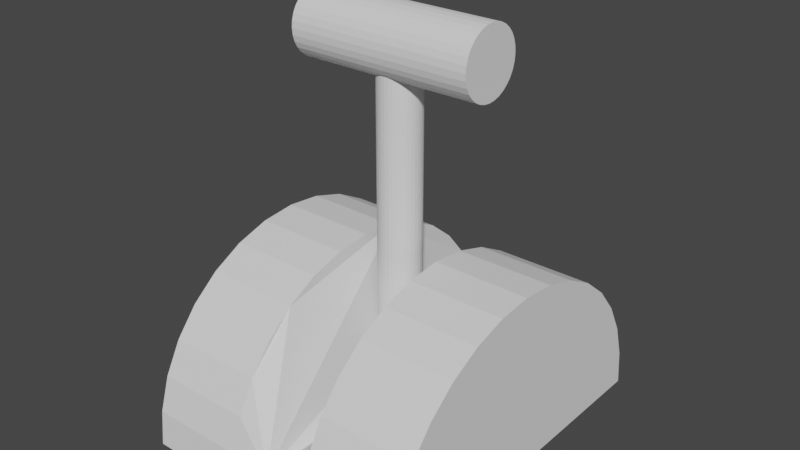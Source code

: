 # Source: 3DLever.blend  (saved by Blender 2.92.15; exported with 4.5.12 LTS)
import bpy
from mathutils import Matrix  # noqa: F401  (used for matrix-valued properties, if any)

bpy.ops.wm.read_factory_settings(use_empty=True)
scene = bpy.context.scene
scene.name = 'Scene'

# ---- collections
col_collection = bpy.data.collections.new('Collection'); scene.collection.children.link(col_collection)

# ---- world
world_world = bpy.data.worlds.new('World'); scene.world = world_world
world_world.use_nodes = True; world_world.node_tree.nodes.clear()
_N = world_world.node_tree.nodes; _L = world_world.node_tree.links
n0 = _N.new('ShaderNodeOutputWorld'); n0.name = 'World Output'; n0.location = (300, 300)
n1 = _N.new('ShaderNodeBackground'); n1.name = 'Background'; n1.location = (10, 300)
n1.inputs[0].default_value = (0.05088, 0.05088, 0.05088, 1.0)
_L.new(n1.outputs[0], n0.inputs[0])
n0.is_active_output = True
world_world.color = (0.05088, 0.05088, 0.05088)
world_world.use_sun_shadow = False
world_world.sun_shadow_jitter_overblur = 0.0

# ---- meshes
me_cylinder = bpy.data.meshes.new('Cylinder')
me_cylinder.from_pydata([(-1.798e-08, 1.0, 0.7619), (-3.438e-07, -1.0, 0.7619), (-0.1951, -0.9808, 0.7619), (-0.3827, -0.9239, 0.7619), (-0.5556, -0.8315, 0.7619), (-0.7071, -0.7071, 0.7619), (-0.8315, -0.5556, 0.7619), (-0.9239, -0.3827, 0.7619), (-0.9808, -0.1951, 0.7619), (-1.0, 9.656e-07, 0.7619), (-0.9808, 0.1951, 0.7619), (-0.9239, 0.3827, 0.7619), (-0.8315, 0.5556, 0.7619), (-0.7071, 0.7071, 0.7619), (-0.5556, 0.8315, 0.7619), (-0.3827, 0.9239, 0.7619), (-0.1951, 0.9808, 0.7619), (-0.3827, -0.9239, 0.2269), (-0.5556, -0.8315, 0.2269), (-0.7071, -0.7071, 0.2269), (-0.8315, -0.5556, 0.2269), (-0.9239, -0.3827, 0.2269), (-0.9808, -0.1951, 0.2269), (-1.0, 9.656e-07, 0.2269), (-0.9808, 0.1951, 0.2269), (-0.9239, 0.3827, 0.2269), (-0.8315, 0.5556, 0.2269), (-0.7071, 0.7071, 0.2269), (-0.5556, 0.8315, 0.2269), (-0.3827, 0.9239, 0.2269), (-1.809e-07, 0.0, 0.7619), (-1.798e-08, 1.0, -0.7619), (-3.438e-07, -1.0, -0.7619), (-0.1951, -0.9808, -0.7619), (-0.3827, -0.9239, -0.7619), (-0.5556, -0.8315, -0.7619), (-0.7071, -0.7071, -0.7619), (-0.8315, -0.5556, -0.7619), (-0.9239, -0.3827, -0.7619), (-0.9808, -0.1951, -0.7619), (-1.0, 9.656e-07, -0.7619), (-0.9808, 0.1951, -0.7619), (-0.9239, 0.3827, -0.7619), (-0.8315, 0.5556, -0.7619), (-0.7071, 0.7071, -0.7619), (-0.5556, 0.8315, -0.7619), (-0.3827, 0.9239, -0.7619), (-0.1951, 0.9808, -0.7619), (0.0, 1.0, 0.0), (-3.258e-07, -1.0, 0.0), (-0.1951, -0.9808, 0.0), (-0.3827, -0.9239, -0.2269), (-0.5556, -0.8315, -0.2269), (-0.7071, -0.7071, -0.2269), (-0.8315, -0.5556, -0.2269), (-0.9239, -0.3827, -0.2269), (-0.9808, -0.1951, -0.2269), (-1.0, 9.656e-07, -0.2269), (-0.9808, 0.1951, -0.2269), (-0.9239, 0.3827, -0.2269), (-0.8315, 0.5556, -0.2269), (-0.7071, 0.7071, -0.2269), (-0.5556, 0.8315, -0.2269), (-0.3827, 0.9239, -0.2269), (-0.1951, 0.9808, 0.0), (-1.809e-07, 0.0, -0.7619), (-1.629e-07, 0.0, 0.0)], [], [(66, 30, 1, 49), (1, 30, 0, 16, 15, 14, 13, 12, 11, 10, 9, 8, 7, 6, 5, 4, 3, 2), (49, 1, 2, 50), (50, 2, 3, 17), (17, 3, 4, 18), (18, 4, 5, 19), (19, 5, 6, 20), (20, 6, 7, 21), (21, 7, 8, 22), (22, 8, 9, 23), (23, 9, 10, 24), (24, 10, 11, 25), (25, 11, 12, 26), (26, 12, 13, 27), (27, 13, 14, 28), (28, 14, 15, 29), (29, 15, 16, 64), (64, 16, 0, 48), (48, 0, 30, 66), (29, 64, 50, 17, 18, 19, 20, 21, 22, 23, 24, 25, 26, 27, 28), (66, 49, 32, 65), (32, 33, 34, 35, 36, 37, 38, 39, 40, 41, 42, 43, 44, 45, 46, 47, 31, 65), (49, 50, 33, 32), (50, 51, 34, 33), (51, 52, 35, 34), (52, 53, 36, 35), (53, 54, 37, 36), (54, 55, 38, 37), (55, 56, 39, 38), (56, 57, 40, 39), (57, 58, 41, 40), (58, 59, 42, 41), (59, 60, 43, 42), (60, 61, 44, 43), (61, 62, 45, 44), (62, 63, 46, 45), (63, 64, 47, 46), (64, 48, 31, 47), (48, 66, 65, 31), (63, 62, 61, 60, 59, 58, 57, 56, 55, 54, 53, 52, 51, 50, 64)])
_uv = me_cylinder.uv_layers.new(name='UVMap')
_uv.uv.foreach_set('vector', [0.25, 0.75, 0.25, 1.0, 0.5, 1.0, 0.5, 0.75, 0.5, 1.0, 0.25, 1.0, 0.0, 1.0, 0.03125, 1.0, 0.0625, 1.0, 0.09375, 1.0, 0.125, 1.0, 0.1562, 1.0, 0.1875, 1.0, 0.2188, 1.0, 0.25, 1.0, 0.2812, 1.0, 0.3125, 1.0, 0.3438, 1.0, 0.375, 1.0, 0.4062, 1.0, 0.4375, 1.0, 0.4688, 1.0, 0.5, 0.75, 0.5, 1.0, 0.4688, 1.0, 0.4688, 0.75, 0.4688, 0.75, 0.4688, 1.0, 0.4375, 1.0, 0.4375, 0.75, 0.4375, 0.75, 0.4375, 1.0, 0.4062, 1.0, 0.4062, 0.75, 0.4062, 0.75, 0.4062, 1.0, 0.375, 1.0, 0.375, 0.75, 0.375, 0.75, 0.375, 1.0, 0.3438, 1.0, 0.3438, 0.75, 0.3438, 0.75, 0.3438, 1.0, 0.3125, 1.0, 0.3125, 0.75, 0.3125, 0.75, 0.3125, 1.0, 0.2812, 1.0, 0.2812, 0.75, 0.2812, 0.75, 0.2812, 1.0, 0.25, 1.0, 0.25, 0.75, 0.25, 0.75, 0.25, 1.0, 0.2188, 1.0, 0.2188, 0.75, 0.2188, 0.75, 0.2188, 1.0, 0.1875, 1.0, 0.1875, 0.75, 0.1875, 0.75, 0.1875, 1.0, 0.1562, 1.0, 0.1562, 0.75, 0.1562, 0.75, 0.1562, 1.0, 0.125, 1.0, 0.125, 0.75, 0.125, 0.75, 0.125, 1.0, 0.09375, 1.0, 0.09375, 0.75, 0.09375, 0.75, 0.09375, 1.0, 0.0625, 1.0, 0.0625, 0.75, 0.0625, 0.75, 0.0625, 1.0, 0.03125, 1.0, 0.03125, 0.75, 0.03125, 0.75, 0.03125, 1.0, 0.0, 1.0, 0.0, 0.75, 0.0, 0.75, 0.0, 1.0, 0.25, 1.0, 0.25, 0.75, 0.0625, 0.75, 0.03125, 0.75, 0.4688, 0.75, 0.4375, 0.75, 0.4062, 0.75, 0.375, 0.75, 0.3438, 0.75, 0.3125, 0.75, 0.2812, 0.75, 0.25, 0.75, 0.2188, 0.75, 0.1875, 0.75, 0.1562, 0.75, 0.125, 0.75, 0.09375, 0.75, 0.25, 0.75, 0.5, 0.75, 0.5, 1.0, 0.25, 1.0, 0.5, 1.0, 0.4688, 1.0, 0.4375, 1.0, 0.4062, 1.0, 0.375, 1.0, 0.3438, 1.0, 0.3125, 1.0, 0.2812, 1.0, 0.25, 1.0, 0.2188, 1.0, 0.1875, 1.0, 0.1562, 1.0, 0.125, 1.0, 0.09375, 1.0, 0.0625, 1.0, 0.03125, 1.0, 0.0, 1.0, 0.25, 1.0, 0.5, 0.75, 0.4688, 0.75, 0.4688, 1.0, 0.5, 1.0, 0.4688, 0.75, 0.4375, 0.75, 0.4375, 1.0, 0.4688, 1.0, 0.4375, 0.75, 0.4062, 0.75, 0.4062, 1.0, 0.4375, 1.0, 0.4062, 0.75, 0.375, 0.75, 0.375, 1.0, 0.4062, 1.0, 0.375, 0.75, 0.3438, 0.75, 0.3438, 1.0, 0.375, 1.0, 0.3438, 0.75, 0.3125, 0.75, 0.3125, 1.0, 0.3438, 1.0, 0.3125, 0.75, 0.2812, 0.75, 0.2812, 1.0, 0.3125, 1.0, 0.2812, 0.75, 0.25, 0.75, 0.25, 1.0, 0.2812, 1.0, 0.25, 0.75, 0.2188, 0.75, 0.2188, 1.0, 0.25, 1.0, 0.2188, 0.75, 0.1875, 0.75, 0.1875, 1.0, 0.2188, 1.0, 0.1875, 0.75, 0.1562, 0.75, 0.1562, 1.0, 0.1875, 1.0, 0.1562, 0.75, 0.125, 0.75, 0.125, 1.0, 0.1562, 1.0, 0.125, 0.75, 0.09375, 0.75, 0.09375, 1.0, 0.125, 1.0, 0.09375, 0.75, 0.0625, 0.75, 0.0625, 1.0, 0.09375, 1.0, 0.0625, 0.75, 0.03125, 0.75, 0.03125, 1.0, 0.0625, 1.0, 0.03125, 0.75, 0.0, 0.75, 0.0, 1.0, 0.03125, 1.0, 0.0, 0.75, 0.25, 0.75, 0.25, 1.0, 0.0, 1.0, 0.0625, 0.75, 0.09375, 0.75, 0.125, 0.75, 0.1562, 0.75, 0.1875, 0.75, 0.2188, 0.75, 0.25, 0.75, 0.2812, 0.75, 0.3125, 0.75, 0.3438, 0.75, 0.375, 0.75, 0.4062, 0.75, 0.4375, 0.75, 0.4688, 0.75, 0.03125, 0.75])
me_cylinder.use_remesh_fix_poles = True
me_cylinder.use_remesh_preserve_attributes = False
me_cylinder.use_mirror_vertex_groups = False
me_cylinder.update()
me_cylinder_001 = bpy.data.meshes.new('Cylinder.001')
me_cylinder_001.from_pydata([(0.0, 1.0, 0.004939), (0.0, 1.0, 2.005), (0.1951, 0.9808, 0.004939), (0.1951, 0.9808, 2.005), (0.3827, 0.9239, 0.004939), (0.3827, 0.9239, 2.005), (0.5556, 0.8315, 0.004939), (0.5556, 0.8315, 2.005), (0.7071, 0.7071, 0.004939), (0.7071, 0.7071, 2.005), (0.8315, 0.5556, 0.004939), (0.8315, 0.5556, 2.005), (0.9239, 0.3827, 0.004939), (0.9239, 0.3827, 2.005), (0.9808, 0.1951, 0.004939), (0.9808, 0.1951, 2.005), (1.0, 7.55e-08, 0.004939), (1.0, 7.55e-08, 2.005), (0.9808, -0.1951, 0.004939), (0.9808, -0.1951, 2.005), (0.9239, -0.3827, 0.004939), (0.9239, -0.3827, 2.005), (0.8315, -0.5556, 0.004939), (0.8315, -0.5556, 2.005), (0.7071, -0.7071, 0.004939), (0.7071, -0.7071, 2.005), (0.5556, -0.8315, 0.004939), (0.5556, -0.8315, 2.005), (0.3827, -0.9239, 0.004939), (0.3827, -0.9239, 2.005), (0.1951, -0.9808, 0.004939), (0.1951, -0.9808, 2.005), (-3.258e-07, -1.0, 0.004939), (-3.258e-07, -1.0, 2.005), (-0.1951, -0.9808, 0.004939), (-0.1951, -0.9808, 2.005), (-0.3827, -0.9239, 0.004939), (-0.3827, -0.9239, 2.005), (-0.5556, -0.8315, 0.004939), (-0.5556, -0.8315, 2.005), (-0.7071, -0.7071, 0.004939), (-0.7071, -0.7071, 2.005), (-0.8315, -0.5556, 0.004939), (-0.8315, -0.5556, 2.005), (-0.9239, -0.3827, 0.004939), (-0.9239, -0.3827, 2.005), (-0.9808, -0.1951, 0.004939), (-0.9808, -0.1951, 2.005), (-1.0, 9.656e-07, 0.004939), (-1.0, 9.656e-07, 2.005), (-0.9808, 0.1951, 0.004939), (-0.9808, 0.1951, 2.005), (-0.9239, 0.3827, 0.004939), (-0.9239, 0.3827, 2.005), (-0.8315, 0.5556, 0.004939), (-0.8315, 0.5556, 2.005), (-0.7071, 0.7071, 0.004939), (-0.7071, 0.7071, 2.005), (-0.5556, 0.8315, 0.004939), (-0.5556, 0.8315, 2.005), (-0.3827, 0.9239, 0.004939), (-0.3827, 0.9239, 2.005), (-0.1951, 0.9808, 0.004939), (-0.1951, 0.9808, 2.005)], [], [(0, 1, 3, 2), (2, 3, 5, 4), (4, 5, 7, 6), (6, 7, 9, 8), (8, 9, 11, 10), (10, 11, 13, 12), (12, 13, 15, 14), (14, 15, 17, 16), (16, 17, 19, 18), (18, 19, 21, 20), (20, 21, 23, 22), (22, 23, 25, 24), (24, 25, 27, 26), (26, 27, 29, 28), (28, 29, 31, 30), (30, 31, 33, 32), (32, 33, 35, 34), (34, 35, 37, 36), (36, 37, 39, 38), (38, 39, 41, 40), (40, 41, 43, 42), (42, 43, 45, 44), (44, 45, 47, 46), (46, 47, 49, 48), (48, 49, 51, 50), (50, 51, 53, 52), (52, 53, 55, 54), (54, 55, 57, 56), (56, 57, 59, 58), (58, 59, 61, 60), (3, 1, 63, 61, 59, 57, 55, 53, 51, 49, 47, 45, 43, 41, 39, 37, 35, 33, 31, 29, 27, 25, 23, 21, 19, 17, 15, 13, 11, 9, 7, 5), (60, 61, 63, 62), (62, 63, 1, 0), (0, 2, 4, 6, 8, 10, 12, 14, 16, 18, 20, 22, 24, 26, 28, 30, 32, 34, 36, 38, 40, 42, 44, 46, 48, 50, 52, 54, 56, 58, 60, 62)])
_uv = me_cylinder_001.uv_layers.new(name='UVMap')
_uv.uv.foreach_set('vector', [1.0, 0.5, 1.0, 1.0, 0.9688, 1.0, 0.9688, 0.5, 0.9688, 0.5, 0.9688, 1.0, 0.9375, 1.0, 0.9375, 0.5, 0.9375, 0.5, 0.9375, 1.0, 0.9062, 1.0, 0.9062, 0.5, 0.9062, 0.5, 0.9062, 1.0, 0.875, 1.0, 0.875, 0.5, 0.875, 0.5, 0.875, 1.0, 0.8438, 1.0, 0.8438, 0.5, 0.8438, 0.5, 0.8438, 1.0, 0.8125, 1.0, 0.8125, 0.5, 0.8125, 0.5, 0.8125, 1.0, 0.7812, 1.0, 0.7812, 0.5, 0.7812, 0.5, 0.7812, 1.0, 0.75, 1.0, 0.75, 0.5, 0.75, 0.5, 0.75, 1.0, 0.7188, 1.0, 0.7188, 0.5, 0.7188, 0.5, 0.7188, 1.0, 0.6875, 1.0, 0.6875, 0.5, 0.6875, 0.5, 0.6875, 1.0, 0.6562, 1.0, 0.6562, 0.5, 0.6562, 0.5, 0.6562, 1.0, 0.625, 1.0, 0.625, 0.5, 0.625, 0.5, 0.625, 1.0, 0.5938, 1.0, 0.5938, 0.5, 0.5938, 0.5, 0.5938, 1.0, 0.5625, 1.0, 0.5625, 0.5, 0.5625, 0.5, 0.5625, 1.0, 0.5312, 1.0, 0.5312, 0.5, 0.5312, 0.5, 0.5312, 1.0, 0.5, 1.0, 0.5, 0.5, 0.5, 0.5, 0.5, 1.0, 0.4688, 1.0, 0.4688, 0.5, 0.4688, 0.5, 0.4688, 1.0, 0.4375, 1.0, 0.4375, 0.5, 0.4375, 0.5, 0.4375, 1.0, 0.4062, 1.0, 0.4062, 0.5, 0.4062, 0.5, 0.4062, 1.0, 0.375, 1.0, 0.375, 0.5, 0.375, 0.5, 0.375, 1.0, 0.3438, 1.0, 0.3438, 0.5, 0.3438, 0.5, 0.3438, 1.0, 0.3125, 1.0, 0.3125, 0.5, 0.3125, 0.5, 0.3125, 1.0, 0.2812, 1.0, 0.2812, 0.5, 0.2812, 0.5, 0.2812, 1.0, 0.25, 1.0, 0.25, 0.5, 0.25, 0.5, 0.25, 1.0, 0.2188, 1.0, 0.2188, 0.5, 0.2188, 0.5, 0.2188, 1.0, 0.1875, 1.0, 0.1875, 0.5, 0.1875, 0.5, 0.1875, 1.0, 0.1562, 1.0, 0.1562, 0.5, 0.1562, 0.5, 0.1562, 1.0, 0.125, 1.0, 0.125, 0.5, 0.125, 0.5, 0.125, 1.0, 0.09375, 1.0, 0.09375, 0.5, 0.09375, 0.5, 0.09375, 1.0, 0.0625, 1.0, 0.0625, 0.5, 0.2968, 0.4854, 0.25, 0.49, 0.2032, 0.4854, 0.1582, 0.4717, 0.1167, 0.4496, 0.08029, 0.4197, 0.05045, 0.3833, 0.02827, 0.3418, 0.01461, 0.2968, 0.01, 0.25, 0.01461, 0.2032, 0.02827, 0.1582, 0.05045, 0.1167, 0.08029, 0.08029, 0.1167, 0.05045, 0.1582, 0.02827, 0.2032, 0.01461, 0.25, 0.01, 0.2968, 0.01461, 0.3418, 0.02827, 0.3833, 0.05045, 0.4197, 0.08029, 0.4496, 0.1167, 0.4717, 0.1582, 0.4854, 0.2032, 0.49, 0.25, 0.4854, 0.2968, 0.4717, 0.3418, 0.4496, 0.3833, 0.4197, 0.4197, 0.3833, 0.4496, 0.3418, 0.4717, 0.0625, 0.5, 0.0625, 1.0, 0.03125, 1.0, 0.03125, 0.5, 0.03125, 0.5, 0.03125, 1.0, 0.0, 1.0, 0.0, 0.5, 0.75, 0.49, 0.7968, 0.4854, 0.8418, 0.4717, 0.8833, 0.4496, 0.9197, 0.4197, 0.9496, 0.3833, 0.9717, 0.3418, 0.9854, 0.2968, 0.99, 0.25, 0.9854, 0.2032, 0.9717, 0.1582, 0.9496, 0.1167, 0.9197, 0.08029, 0.8833, 0.05045, 0.8418, 0.02827, 0.7968, 0.01461, 0.75, 0.01, 0.7032, 0.01461, 0.6582, 0.02827, 0.6167, 0.05045, 0.5803, 0.08029, 0.5504, 0.1167, 0.5283, 0.1582, 0.5146, 0.2032, 0.51, 0.25, 0.5146, 0.2968, 0.5283, 0.3418, 0.5504, 0.3833, 0.5803, 0.4197, 0.6167, 0.4496, 0.6582, 0.4717, 0.7032, 0.4854])
me_cylinder_001.use_remesh_fix_poles = True
me_cylinder_001.use_remesh_preserve_attributes = False
me_cylinder_001.use_mirror_vertex_groups = False
me_cylinder_001.update()
me_cylinder_002 = bpy.data.meshes.new('Cylinder.002')
me_cylinder_002.from_pydata([(0.0, 1.0, -1.0), (0.0, 1.0, 1.0), (0.1951, 0.9808, -1.0), (0.1951, 0.9808, 1.0), (0.3827, 0.9239, -1.0), (0.3827, 0.9239, 1.0), (0.5556, 0.8315, -1.0), (0.5556, 0.8315, 1.0), (0.7071, 0.7071, -1.0), (0.7071, 0.7071, 1.0), (0.8315, 0.5556, -1.0), (0.8315, 0.5556, 1.0), (0.9239, 0.3827, -1.0), (0.9239, 0.3827, 1.0), (0.9808, 0.1951, -1.0), (0.9808, 0.1951, 1.0), (1.0, 7.55e-08, -1.0), (1.0, 7.55e-08, 1.0), (0.9808, -0.1951, -1.0), (0.9808, -0.1951, 1.0), (0.9239, -0.3827, -1.0), (0.9239, -0.3827, 1.0), (0.8315, -0.5556, -1.0), (0.8315, -0.5556, 1.0), (0.7071, -0.7071, -1.0), (0.7071, -0.7071, 1.0), (0.5556, -0.8315, -1.0), (0.5556, -0.8315, 1.0), (0.3827, -0.9239, -1.0), (0.3827, -0.9239, 1.0), (0.1951, -0.9808, -1.0), (0.1951, -0.9808, 1.0), (-3.258e-07, -1.0, -1.0), (-3.258e-07, -1.0, 1.0), (-0.1951, -0.9808, -1.0), (-0.1951, -0.9808, 1.0), (-0.3827, -0.9239, -1.0), (-0.3827, -0.9239, 1.0), (-0.5556, -0.8315, -1.0), (-0.5556, -0.8315, 1.0), (-0.7071, -0.7071, -1.0), (-0.7071, -0.7071, 1.0), (-0.8315, -0.5556, -1.0), (-0.8315, -0.5556, 1.0), (-0.9239, -0.3827, -1.0), (-0.9239, -0.3827, 1.0), (-0.9808, -0.1951, -1.0), (-0.9808, -0.1951, 1.0), (-1.0, 9.656e-07, -1.0), (-1.0, 9.656e-07, 1.0), (-0.9808, 0.1951, -1.0), (-0.9808, 0.1951, 1.0), (-0.9239, 0.3827, -1.0), (-0.9239, 0.3827, 1.0), (-0.8315, 0.5556, -1.0), (-0.8315, 0.5556, 1.0), (-0.7071, 0.7071, -1.0), (-0.7071, 0.7071, 1.0), (-0.5556, 0.8315, -1.0), (-0.5556, 0.8315, 1.0), (-0.3827, 0.9239, -1.0), (-0.3827, 0.9239, 1.0), (-0.1951, 0.9808, -1.0), (-0.1951, 0.9808, 1.0)], [], [(0, 1, 3, 2), (2, 3, 5, 4), (4, 5, 7, 6), (6, 7, 9, 8), (8, 9, 11, 10), (10, 11, 13, 12), (12, 13, 15, 14), (14, 15, 17, 16), (16, 17, 19, 18), (18, 19, 21, 20), (20, 21, 23, 22), (22, 23, 25, 24), (24, 25, 27, 26), (26, 27, 29, 28), (28, 29, 31, 30), (30, 31, 33, 32), (32, 33, 35, 34), (34, 35, 37, 36), (36, 37, 39, 38), (38, 39, 41, 40), (40, 41, 43, 42), (42, 43, 45, 44), (44, 45, 47, 46), (46, 47, 49, 48), (48, 49, 51, 50), (50, 51, 53, 52), (52, 53, 55, 54), (54, 55, 57, 56), (56, 57, 59, 58), (58, 59, 61, 60), (3, 1, 63, 61, 59, 57, 55, 53, 51, 49, 47, 45, 43, 41, 39, 37, 35, 33, 31, 29, 27, 25, 23, 21, 19, 17, 15, 13, 11, 9, 7, 5), (60, 61, 63, 62), (62, 63, 1, 0), (0, 2, 4, 6, 8, 10, 12, 14, 16, 18, 20, 22, 24, 26, 28, 30, 32, 34, 36, 38, 40, 42, 44, 46, 48, 50, 52, 54, 56, 58, 60, 62)])
_uv = me_cylinder_002.uv_layers.new(name='UVMap')
_uv.uv.foreach_set('vector', [1.0, 0.5, 1.0, 1.0, 0.9688, 1.0, 0.9688, 0.5, 0.9688, 0.5, 0.9688, 1.0, 0.9375, 1.0, 0.9375, 0.5, 0.9375, 0.5, 0.9375, 1.0, 0.9062, 1.0, 0.9062, 0.5, 0.9062, 0.5, 0.9062, 1.0, 0.875, 1.0, 0.875, 0.5, 0.875, 0.5, 0.875, 1.0, 0.8438, 1.0, 0.8438, 0.5, 0.8438, 0.5, 0.8438, 1.0, 0.8125, 1.0, 0.8125, 0.5, 0.8125, 0.5, 0.8125, 1.0, 0.7812, 1.0, 0.7812, 0.5, 0.7812, 0.5, 0.7812, 1.0, 0.75, 1.0, 0.75, 0.5, 0.75, 0.5, 0.75, 1.0, 0.7188, 1.0, 0.7188, 0.5, 0.7188, 0.5, 0.7188, 1.0, 0.6875, 1.0, 0.6875, 0.5, 0.6875, 0.5, 0.6875, 1.0, 0.6562, 1.0, 0.6562, 0.5, 0.6562, 0.5, 0.6562, 1.0, 0.625, 1.0, 0.625, 0.5, 0.625, 0.5, 0.625, 1.0, 0.5938, 1.0, 0.5938, 0.5, 0.5938, 0.5, 0.5938, 1.0, 0.5625, 1.0, 0.5625, 0.5, 0.5625, 0.5, 0.5625, 1.0, 0.5312, 1.0, 0.5312, 0.5, 0.5312, 0.5, 0.5312, 1.0, 0.5, 1.0, 0.5, 0.5, 0.5, 0.5, 0.5, 1.0, 0.4688, 1.0, 0.4688, 0.5, 0.4688, 0.5, 0.4688, 1.0, 0.4375, 1.0, 0.4375, 0.5, 0.4375, 0.5, 0.4375, 1.0, 0.4062, 1.0, 0.4062, 0.5, 0.4062, 0.5, 0.4062, 1.0, 0.375, 1.0, 0.375, 0.5, 0.375, 0.5, 0.375, 1.0, 0.3438, 1.0, 0.3438, 0.5, 0.3438, 0.5, 0.3438, 1.0, 0.3125, 1.0, 0.3125, 0.5, 0.3125, 0.5, 0.3125, 1.0, 0.2812, 1.0, 0.2812, 0.5, 0.2812, 0.5, 0.2812, 1.0, 0.25, 1.0, 0.25, 0.5, 0.25, 0.5, 0.25, 1.0, 0.2188, 1.0, 0.2188, 0.5, 0.2188, 0.5, 0.2188, 1.0, 0.1875, 1.0, 0.1875, 0.5, 0.1875, 0.5, 0.1875, 1.0, 0.1562, 1.0, 0.1562, 0.5, 0.1562, 0.5, 0.1562, 1.0, 0.125, 1.0, 0.125, 0.5, 0.125, 0.5, 0.125, 1.0, 0.09375, 1.0, 0.09375, 0.5, 0.09375, 0.5, 0.09375, 1.0, 0.0625, 1.0, 0.0625, 0.5, 0.2968, 0.4854, 0.25, 0.49, 0.2032, 0.4854, 0.1582, 0.4717, 0.1167, 0.4496, 0.08029, 0.4197, 0.05045, 0.3833, 0.02827, 0.3418, 0.01461, 0.2968, 0.01, 0.25, 0.01461, 0.2032, 0.02827, 0.1582, 0.05045, 0.1167, 0.08029, 0.08029, 0.1167, 0.05045, 0.1582, 0.02827, 0.2032, 0.01461, 0.25, 0.01, 0.2968, 0.01461, 0.3418, 0.02827, 0.3833, 0.05045, 0.4197, 0.08029, 0.4496, 0.1167, 0.4717, 0.1582, 0.4854, 0.2032, 0.49, 0.25, 0.4854, 0.2968, 0.4717, 0.3418, 0.4496, 0.3833, 0.4197, 0.4197, 0.3833, 0.4496, 0.3418, 0.4717, 0.0625, 0.5, 0.0625, 1.0, 0.03125, 1.0, 0.03125, 0.5, 0.03125, 0.5, 0.03125, 1.0, 0.0, 1.0, 0.0, 0.5, 0.75, 0.49, 0.7968, 0.4854, 0.8418, 0.4717, 0.8833, 0.4496, 0.9197, 0.4197, 0.9496, 0.3833, 0.9717, 0.3418, 0.9854, 0.2968, 0.99, 0.25, 0.9854, 0.2032, 0.9717, 0.1582, 0.9496, 0.1167, 0.9197, 0.08029, 0.8833, 0.05045, 0.8418, 0.02827, 0.7968, 0.01461, 0.75, 0.01, 0.7032, 0.01461, 0.6582, 0.02827, 0.6167, 0.05045, 0.5803, 0.08029, 0.5504, 0.1167, 0.5283, 0.1582, 0.5146, 0.2032, 0.51, 0.25, 0.5146, 0.2968, 0.5283, 0.3418, 0.5504, 0.3833, 0.5803, 0.4197, 0.6167, 0.4496, 0.6582, 0.4717, 0.7032, 0.4854])
me_cylinder_002.use_remesh_fix_poles = True
me_cylinder_002.use_remesh_preserve_attributes = False
me_cylinder_002.use_mirror_vertex_groups = False
me_cylinder_002.update()

# ---- objects
ob_leverbase = bpy.data.objects.new('LeverBase', me_cylinder)
ob_leverneck = bpy.data.objects.new('LeverNeck', me_cylinder_001)
ob_leverhandle = bpy.data.objects.new('LeverHandle', me_cylinder_002)

# ---- transforms, parenting, visibility, modifiers, constraints
ob_leverbase.location = (0.0, 0.0, 0.0)
ob_leverbase.rotation_euler = (-0.0, 1.571, 0.0)
ob_leverbase.lineart.crease_threshold = 0.0
ob_leverneck.location = (0.0, 0.0, 0.09631)
ob_leverneck.scale = (0.114, 0.114, 0.9802)
ob_leverneck.lineart.crease_threshold = 0.0
ob_leverhandle.location = (0.0, 0.0, 2.072)
ob_leverhandle.rotation_euler = (-0.0, 1.571, 0.0)
ob_leverhandle.scale = (0.1825, 0.1825, 0.5088)
ob_leverhandle.lineart.crease_threshold = 0.0

# ---- collection membership
col_collection.objects.link(ob_leverbase)
col_collection.objects.link(ob_leverneck)
col_collection.objects.link(ob_leverhandle)

# ---- scene / render settings (as saved in the file)
scene.frame_start = 1; scene.frame_end = 250; scene.frame_set(1)
scene.render.engine = 'BLENDER_EEVEE_NEXT'
scene.cycles.use_denoising = False
scene.cycles.samples = 128
scene.cycles.sampling_pattern = 'TABULATED_SOBOL'
scene.cycles.use_adaptive_sampling = False
scene.cycles.use_light_tree = False
scene.view_settings.view_transform = 'Filmic'
bpy.context.view_layer.update()

# ---- added for rendering (the .blend has no active camera and no usable light): camera, sun
cam_auto = bpy.data.cameras.new('AutoCamera')
cam_auto.lens = 50.0
cam_auto.sensor_width = 36.0
cam_auto.clip_end = 1000.0
ob_auto_camera = bpy.data.objects.new('AutoCamera', cam_auto)
scene.collection.objects.link(ob_auto_camera)
ob_auto_camera.location = (3.12439, -3.74927, 3.62662)
ob_auto_camera.rotation_euler = (1.09748, -7.21219e-08, 0.694738)
scene.camera = ob_auto_camera
light_auto_sun = bpy.data.lights.new('AutoSun', 'SUN')
light_auto_sun.energy = 3.0
light_auto_sun.angle = 0.0523599
ob_auto_sun = bpy.data.objects.new('AutoSun', light_auto_sun)
scene.collection.objects.link(ob_auto_sun)
ob_auto_sun.rotation_euler = (0.872665, 0.174533, 0.523599)
bpy.context.view_layer.update()
